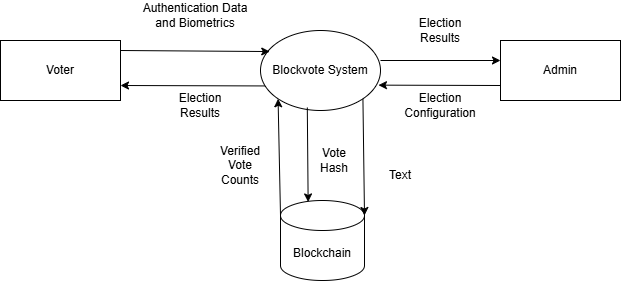

The diagram above was exported from draw.io. Its source (the exported page's mxGraphModel, read from the mxfile embedded in the PNG):
<mxGraphModel dx="1042" dy="562" grid="1" gridSize="10" guides="1" tooltips="1" connect="1" arrows="1" fold="1" page="1" pageScale="1" pageWidth="827" pageHeight="1169" math="0" shadow="0">
  <root>
    <mxCell id="0" />
    <mxCell id="1" parent="0" />
    <mxCell id="XKq9GPDeKsJO2zkKQDez-6" parent="1" style="rounded=0;whiteSpace=wrap;html=1;" value="Voter" vertex="1">
      <mxGeometry height="60" width="120" x="80" y="270" as="geometry" />
    </mxCell>
    <mxCell id="XKq9GPDeKsJO2zkKQDez-7" parent="1" style="rounded=0;whiteSpace=wrap;html=1;" value="Admin" vertex="1">
      <mxGeometry height="60" width="120" x="580" y="270" as="geometry" />
    </mxCell>
    <mxCell id="XKq9GPDeKsJO2zkKQDez-8" parent="1" style="ellipse;whiteSpace=wrap;html=1;" value="Blockvote System" vertex="1">
      <mxGeometry height="80" width="120" x="340" y="260" as="geometry" />
    </mxCell>
    <mxCell id="XKq9GPDeKsJO2zkKQDez-10" parent="1" style="shape=cylinder3;whiteSpace=wrap;html=1;boundedLbl=1;backgroundOutline=1;size=15;" value="Blockchain" vertex="1">
      <mxGeometry height="80" width="84" x="360" y="430" as="geometry" />
    </mxCell>
    <mxCell id="XKq9GPDeKsJO2zkKQDez-11" edge="1" parent="1" style="endArrow=classic;html=1;rounded=0;entryX=0.077;entryY=0.263;entryDx=0;entryDy=0;entryPerimeter=0;" target="XKq9GPDeKsJO2zkKQDez-8" value="">
      <mxGeometry height="50" relative="1" width="50" as="geometry">
        <mxPoint x="200" y="280" as="sourcePoint" />
        <mxPoint x="250" y="230" as="targetPoint" />
      </mxGeometry>
    </mxCell>
    <mxCell id="XKq9GPDeKsJO2zkKQDez-12" parent="1" style="text;html=1;whiteSpace=wrap;strokeColor=none;fillColor=none;align=center;verticalAlign=middle;rounded=0;" value="Authentication Data and Biometrics" vertex="1">
      <mxGeometry height="30" width="110" x="220" y="230" as="geometry" />
    </mxCell>
    <mxCell id="XKq9GPDeKsJO2zkKQDez-13" edge="1" parent="1" source="XKq9GPDeKsJO2zkKQDez-8" style="endArrow=classic;html=1;rounded=0;entryX=1;entryY=0.75;entryDx=0;entryDy=0;exitX=0.037;exitY=0.693;exitDx=0;exitDy=0;exitPerimeter=0;" target="XKq9GPDeKsJO2zkKQDez-6" value="">
      <mxGeometry height="50" relative="1" width="50" as="geometry">
        <mxPoint x="270" y="390" as="sourcePoint" />
        <mxPoint x="320" y="340" as="targetPoint" />
      </mxGeometry>
    </mxCell>
    <mxCell id="XKq9GPDeKsJO2zkKQDez-14" parent="1" style="text;html=1;whiteSpace=wrap;strokeColor=none;fillColor=none;align=center;verticalAlign=middle;rounded=0;" value="Election Results" vertex="1">
      <mxGeometry height="30" width="60" x="250" y="320" as="geometry" />
    </mxCell>
    <mxCell id="XKq9GPDeKsJO2zkKQDez-15" edge="1" parent="1" style="endArrow=classic;html=1;rounded=0;" value="">
      <mxGeometry height="50" relative="1" width="50" as="geometry">
        <mxPoint x="460" y="290" as="sourcePoint" />
        <mxPoint x="580" y="290" as="targetPoint" />
      </mxGeometry>
    </mxCell>
    <mxCell id="XKq9GPDeKsJO2zkKQDez-16" parent="1" style="text;html=1;whiteSpace=wrap;strokeColor=none;fillColor=none;align=center;verticalAlign=middle;rounded=0;" value="Election Results" vertex="1">
      <mxGeometry height="40" width="80" x="480" y="240" as="geometry" />
    </mxCell>
    <mxCell id="XKq9GPDeKsJO2zkKQDez-17" edge="1" parent="1" source="XKq9GPDeKsJO2zkKQDez-7" style="endArrow=classic;html=1;rounded=0;exitX=0;exitY=0.75;exitDx=0;exitDy=0;entryX=0.983;entryY=0.683;entryDx=0;entryDy=0;entryPerimeter=0;" target="XKq9GPDeKsJO2zkKQDez-8" value="">
      <mxGeometry height="50" relative="1" width="50" as="geometry">
        <mxPoint x="520" y="390" as="sourcePoint" />
        <mxPoint x="470" y="313" as="targetPoint" />
      </mxGeometry>
    </mxCell>
    <mxCell id="XKq9GPDeKsJO2zkKQDez-18" edge="1" parent="1" source="XKq9GPDeKsJO2zkKQDez-8" style="endArrow=classic;html=1;rounded=0;exitX=0.39;exitY=0.963;exitDx=0;exitDy=0;exitPerimeter=0;entryX=0.329;entryY=0.018;entryDx=0;entryDy=0;entryPerimeter=0;" target="XKq9GPDeKsJO2zkKQDez-10" value="">
      <mxGeometry height="50" relative="1" width="50" as="geometry">
        <mxPoint x="390" y="410" as="sourcePoint" />
        <mxPoint x="440" y="360" as="targetPoint" />
      </mxGeometry>
    </mxCell>
    <mxCell id="XKq9GPDeKsJO2zkKQDez-20" edge="1" parent="1" source="XKq9GPDeKsJO2zkKQDez-10" style="endArrow=classic;html=1;rounded=0;entryX=0;entryY=1;entryDx=0;entryDy=0;exitX=0;exitY=0;exitDx=0;exitDy=15;exitPerimeter=0;" target="XKq9GPDeKsJO2zkKQDez-8" value="">
      <mxGeometry height="50" relative="1" width="50" as="geometry">
        <mxPoint x="300" y="420" as="sourcePoint" />
        <mxPoint x="350" y="370" as="targetPoint" />
      </mxGeometry>
    </mxCell>
    <mxCell id="XKq9GPDeKsJO2zkKQDez-21" edge="1" parent="1" source="XKq9GPDeKsJO2zkKQDez-8" style="endArrow=classic;html=1;rounded=0;entryX=1;entryY=0;entryDx=0;entryDy=15;entryPerimeter=0;exitX=1;exitY=1;exitDx=0;exitDy=0;" target="XKq9GPDeKsJO2zkKQDez-10" value="">
      <mxGeometry height="50" relative="1" width="50" as="geometry">
        <mxPoint x="460" y="420" as="sourcePoint" />
        <mxPoint x="510" y="370" as="targetPoint" />
      </mxGeometry>
    </mxCell>
    <mxCell id="XKq9GPDeKsJO2zkKQDez-22" parent="1" style="text;html=1;whiteSpace=wrap;strokeColor=none;fillColor=none;align=center;verticalAlign=middle;rounded=0;" value="Election Configuration" vertex="1">
      <mxGeometry height="30" width="60" x="490" y="320" as="geometry" />
    </mxCell>
    <mxCell id="XKq9GPDeKsJO2zkKQDez-23" parent="1" style="text;html=1;whiteSpace=wrap;strokeColor=none;fillColor=none;align=center;verticalAlign=middle;rounded=0;" value="Verified Vote Counts" vertex="1">
      <mxGeometry height="50" width="60" x="290" y="370" as="geometry" />
    </mxCell>
    <mxCell id="XKq9GPDeKsJO2zkKQDez-24" parent="1" style="text;html=1;whiteSpace=wrap;strokeColor=none;fillColor=none;align=center;verticalAlign=middle;rounded=0;" value="Vote Hash" vertex="1">
      <mxGeometry height="40" width="50" x="389" y="370" as="geometry" />
    </mxCell>
    <mxCell id="XKq9GPDeKsJO2zkKQDez-25" parent="1" style="text;html=1;whiteSpace=wrap;strokeColor=none;fillColor=none;align=center;verticalAlign=middle;rounded=0;" value="Text" vertex="1">
      <mxGeometry height="30" width="60" x="450" y="390" as="geometry" />
    </mxCell>
  </root>
</mxGraphModel>